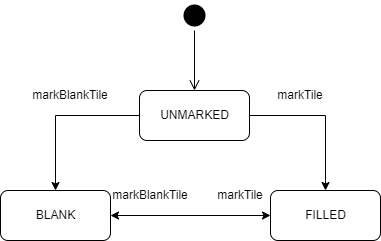

The diagram above was exported from draw.io. Its source (the exported page's mxGraphModel, read from the mxfile embedded in the PNG):
<mxGraphModel dx="1036" dy="606" grid="1" gridSize="10" guides="1" tooltips="1" connect="1" arrows="1" fold="1" page="1" pageScale="1" pageWidth="827" pageHeight="1169" math="0" shadow="0">
  <root>
    <mxCell id="0" />
    <mxCell id="1" parent="0" />
    <mxCell id="dvqAybktzRu4lvCh0-Ji-1" value="" style="ellipse;html=1;shape=startState;fillColor=#000000;strokeColor=none;" parent="1" vertex="1">
      <mxGeometry x="399" y="170" width="30" height="30" as="geometry" />
    </mxCell>
    <mxCell id="dvqAybktzRu4lvCh0-Ji-2" value="" style="edgeStyle=orthogonalEdgeStyle;html=1;verticalAlign=bottom;endArrow=open;endSize=8;strokeColor=#000000;rounded=0;" parent="1" source="dvqAybktzRu4lvCh0-Ji-1" edge="1">
      <mxGeometry relative="1" as="geometry">
        <mxPoint x="414" y="260" as="targetPoint" />
      </mxGeometry>
    </mxCell>
    <mxCell id="dvqAybktzRu4lvCh0-Ji-3" value="UNMARKED" style="html=1;perimeterSpacing=0;rounded=1;" parent="1" vertex="1">
      <mxGeometry x="359" y="260" width="110" height="50" as="geometry" />
    </mxCell>
    <mxCell id="dvqAybktzRu4lvCh0-Ji-6" style="edgeStyle=orthogonalEdgeStyle;rounded=0;orthogonalLoop=1;jettySize=auto;html=1;startArrow=classic;startFill=1;" parent="1" source="dvqAybktzRu4lvCh0-Ji-4" target="dvqAybktzRu4lvCh0-Ji-5" edge="1">
      <mxGeometry relative="1" as="geometry" />
    </mxCell>
    <mxCell id="dvqAybktzRu4lvCh0-Ji-7" style="edgeStyle=orthogonalEdgeStyle;rounded=0;orthogonalLoop=1;jettySize=auto;html=1;entryX=0;entryY=0.5;entryDx=0;entryDy=0;startArrow=classic;startFill=1;exitX=0.5;exitY=0;exitDx=0;exitDy=0;endArrow=none;endFill=0;" parent="1" source="dvqAybktzRu4lvCh0-Ji-4" target="dvqAybktzRu4lvCh0-Ji-3" edge="1">
      <mxGeometry relative="1" as="geometry" />
    </mxCell>
    <mxCell id="dvqAybktzRu4lvCh0-Ji-4" value="BLANK" style="html=1;rounded=1;" parent="1" vertex="1">
      <mxGeometry x="220" y="360" width="110" height="50" as="geometry" />
    </mxCell>
    <mxCell id="dvqAybktzRu4lvCh0-Ji-8" style="edgeStyle=orthogonalEdgeStyle;rounded=0;orthogonalLoop=1;jettySize=auto;html=1;entryX=1;entryY=0.5;entryDx=0;entryDy=0;startArrow=classic;startFill=1;exitX=0.5;exitY=0;exitDx=0;exitDy=0;endArrow=none;endFill=0;" parent="1" source="dvqAybktzRu4lvCh0-Ji-5" target="dvqAybktzRu4lvCh0-Ji-3" edge="1">
      <mxGeometry relative="1" as="geometry" />
    </mxCell>
    <mxCell id="dvqAybktzRu4lvCh0-Ji-5" value="FILLED" style="html=1;rounded=1;" parent="1" vertex="1">
      <mxGeometry x="490" y="360" width="110" height="50" as="geometry" />
    </mxCell>
    <mxCell id="dvqAybktzRu4lvCh0-Ji-9" value="markBlankTile" style="text;html=1;strokeColor=none;fillColor=none;align=center;verticalAlign=middle;whiteSpace=wrap;rounded=0;" parent="1" vertex="1">
      <mxGeometry x="260" y="250" width="60" height="30" as="geometry" />
    </mxCell>
    <mxCell id="dvqAybktzRu4lvCh0-Ji-10" value="markTile" style="text;html=1;strokeColor=none;fillColor=none;align=center;verticalAlign=middle;whiteSpace=wrap;rounded=0;" parent="1" vertex="1">
      <mxGeometry x="490" y="250" width="60" height="30" as="geometry" />
    </mxCell>
    <mxCell id="dvqAybktzRu4lvCh0-Ji-11" value="markBlankTile" style="text;html=1;strokeColor=none;fillColor=none;align=center;verticalAlign=middle;whiteSpace=wrap;rounded=0;" parent="1" vertex="1">
      <mxGeometry x="340" y="350" width="60" height="30" as="geometry" />
    </mxCell>
    <mxCell id="dvqAybktzRu4lvCh0-Ji-12" value="markTile" style="text;html=1;strokeColor=none;fillColor=none;align=center;verticalAlign=middle;whiteSpace=wrap;rounded=0;" parent="1" vertex="1">
      <mxGeometry x="430" y="350" width="60" height="30" as="geometry" />
    </mxCell>
  </root>
</mxGraphModel>